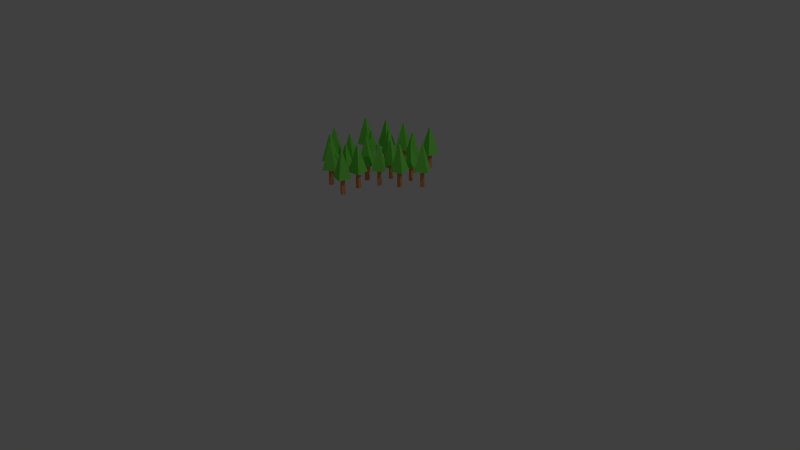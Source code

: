 # Source: Bosco.blend  (saved by Blender 2.76.0; exported with 4.5.12 LTS)
import bpy
from mathutils import Matrix  # noqa: F401  (used for matrix-valued properties, if any)

bpy.ops.wm.read_factory_settings(use_empty=True)
scene = bpy.context.scene
scene.name = 'Scene'

# ---- collections
col_collection_1 = bpy.data.collections.new('Collection 1'); scene.collection.children.link(col_collection_1)

# ---- materials (node trees are filled in below, after node groups)
mat_ground = bpy.data.materials.new('Ground')
mat_ground.alpha_threshold = 0.0
mat_ground.use_transparent_shadow = False
mat_ground.diffuse_color = (0.8, 0.3383, 0.1431, 1.0)
mat_ground.roughness = 0.5
mat_leafs = bpy.data.materials.new('Leafs')
mat_leafs.alpha_threshold = 0.0
mat_leafs.use_transparent_shadow = False
mat_leafs.roughness = 0.5

# ---- material node trees
mat_leafs.use_nodes = True; mat_leafs.node_tree.nodes.clear()
_N = mat_leafs.node_tree.nodes; _L = mat_leafs.node_tree.links
n0 = _N.new('ShaderNodeOutputMaterial'); n0.name = 'Material Output'; n0.location = (300, 300)
n1 = _N.new('ShaderNodeBsdfDiffuse'); n1.name = 'Diffuse BSDF'; n1.location = (10, 300)
n1.inputs[0].default_value = (0.2124, 0.8, 0.09842, 1.0)
_L.new(n1.outputs[0], n0.inputs[0])
n0.is_active_output = True

# ---- world
world_world = bpy.data.worlds.new('World'); scene.world = world_world
world_world.color = (0.05088, 0.05088, 0.05088)
world_world.use_sun_shadow = False
world_world.sun_shadow_jitter_overblur = 0.0
world_world.cycles.sampling_method = 'MANUAL'
world_world.cycles.sample_map_resolution = 256

# ---- cameras
cam_camera = bpy.data.cameras.new('Camera')
cam_camera.clip_end = 100.0
cam_camera.lens = 35.0
cam_camera.sensor_width = 32.0
cam_camera.sensor_height = 18.0
cam_camera.ortho_scale = 7.314
cam_camera.dof.focus_distance = 0.0
cam_camera.dof.aperture_fstop = 128.0

# ---- lights
light_lamp = bpy.data.lights.new('Lamp', 'POINT')
light_lamp.transmission_factor = 0.0
light_lamp.cutoff_distance = 30.0
light_lamp.energy = 100.0
light_lamp.shadow_buffer_clip_start = 1.001
light_lamp.shadow_soft_size = 0.1
light_lamp.shadow_maximum_resolution = 0.006
light_lamp.use_absolute_resolution = True
light_lamp.cycles.use_multiple_importance_sampling = False

# ---- meshes
me_plane_018 = bpy.data.meshes.new('Plane.018')
me_plane_018.from_pydata([(-1.0, -1.0, 0.0), (1.0, -1.0, 0.0), (-1.0, 1.0, 0.0), (1.0, 1.0, 0.0), (-0.6942, 0.6942, 13.08), (-0.6942, -0.6942, 13.08), (0.6942, -0.6942, 13.08), (0.6942, 0.6942, 13.08)], [], [(0, 2, 3, 1), (5, 6, 7, 4), (1, 3, 7, 6), (2, 0, 5, 4), (3, 2, 4, 7), (0, 1, 6, 5)])
me_plane_018.materials.append(mat_ground)
me_plane_018.use_remesh_preserve_volume = False
me_plane_018.use_remesh_preserve_attributes = False
me_plane_018.use_mirror_vertex_groups = False
me_plane_018.update()
me_plane_019 = bpy.data.meshes.new('Plane.019')
me_plane_019.from_pydata([(-1.0, -1.0, 0.0), (1.0, -1.0, 0.0), (-1.0, 1.0, 0.0), (1.0, 1.0, 0.0), (-0.08744, 0.08744, 4.074), (-0.08744, -0.08744, 4.074), (0.08744, -0.08744, 4.074), (0.08744, 0.08744, 4.074)], [], [(0, 2, 3, 1), (5, 6, 7, 4), (3, 2, 4, 7), (0, 1, 6, 5), (1, 3, 7, 6), (2, 0, 5, 4)])
me_plane_019.materials.append(mat_leafs)
me_plane_019.use_remesh_preserve_volume = False
me_plane_019.use_remesh_preserve_attributes = False
me_plane_019.use_mirror_vertex_groups = False
me_plane_019.update()
me_plane_020 = bpy.data.meshes.new('Plane.020')
me_plane_020.from_pydata([(-1.0, -1.0, 0.0), (1.0, -1.0, 0.0), (-1.0, 1.0, 0.0), (1.0, 1.0, 0.0), (-0.08744, 0.08744, 4.074), (-0.08744, -0.08744, 4.074), (0.08744, -0.08744, 4.074), (0.08744, 0.08744, 4.074)], [], [(0, 2, 3, 1), (5, 6, 7, 4), (3, 2, 4, 7), (0, 1, 6, 5), (1, 3, 7, 6), (2, 0, 5, 4)])
me_plane_020.materials.append(mat_leafs)
me_plane_020.use_remesh_preserve_volume = False
me_plane_020.use_remesh_preserve_attributes = False
me_plane_020.use_mirror_vertex_groups = False
me_plane_020.update()
me_plane_021 = bpy.data.meshes.new('Plane.021')
me_plane_021.from_pydata([(-1.0, -1.0, 0.0), (1.0, -1.0, 0.0), (-1.0, 1.0, 0.0), (1.0, 1.0, 0.0), (-0.6942, 0.6942, 13.08), (-0.6942, -0.6942, 13.08), (0.6942, -0.6942, 13.08), (0.6942, 0.6942, 13.08)], [], [(0, 2, 3, 1), (5, 6, 7, 4), (1, 3, 7, 6), (2, 0, 5, 4), (3, 2, 4, 7), (0, 1, 6, 5)])
me_plane_021.materials.append(mat_ground)
me_plane_021.use_remesh_preserve_volume = False
me_plane_021.use_remesh_preserve_attributes = False
me_plane_021.use_mirror_vertex_groups = False
me_plane_021.update()
me_plane_022 = bpy.data.meshes.new('Plane.022')
me_plane_022.from_pydata([(-1.0, -1.0, 0.0), (1.0, -1.0, 0.0), (-1.0, 1.0, 0.0), (1.0, 1.0, 0.0), (-0.6942, 0.6942, 13.08), (-0.6942, -0.6942, 13.08), (0.6942, -0.6942, 13.08), (0.6942, 0.6942, 13.08)], [], [(0, 2, 3, 1), (5, 6, 7, 4), (1, 3, 7, 6), (2, 0, 5, 4), (3, 2, 4, 7), (0, 1, 6, 5)])
me_plane_022.materials.append(mat_ground)
me_plane_022.use_remesh_preserve_volume = False
me_plane_022.use_remesh_preserve_attributes = False
me_plane_022.use_mirror_vertex_groups = False
me_plane_022.update()
me_plane_023 = bpy.data.meshes.new('Plane.023')
me_plane_023.from_pydata([(-1.0, -1.0, 0.0), (1.0, -1.0, 0.0), (-1.0, 1.0, 0.0), (1.0, 1.0, 0.0), (-0.08744, 0.08744, 4.074), (-0.08744, -0.08744, 4.074), (0.08744, -0.08744, 4.074), (0.08744, 0.08744, 4.074)], [], [(0, 2, 3, 1), (5, 6, 7, 4), (3, 2, 4, 7), (0, 1, 6, 5), (1, 3, 7, 6), (2, 0, 5, 4)])
me_plane_023.materials.append(mat_leafs)
me_plane_023.use_remesh_preserve_volume = False
me_plane_023.use_remesh_preserve_attributes = False
me_plane_023.use_mirror_vertex_groups = False
me_plane_023.update()
me_plane_024 = bpy.data.meshes.new('Plane.024')
me_plane_024.from_pydata([(-1.0, -1.0, 0.0), (1.0, -1.0, 0.0), (-1.0, 1.0, 0.0), (1.0, 1.0, 0.0), (-0.08744, 0.08744, 4.074), (-0.08744, -0.08744, 4.074), (0.08744, -0.08744, 4.074), (0.08744, 0.08744, 4.074)], [], [(0, 2, 3, 1), (5, 6, 7, 4), (3, 2, 4, 7), (0, 1, 6, 5), (1, 3, 7, 6), (2, 0, 5, 4)])
me_plane_024.materials.append(mat_leafs)
me_plane_024.use_remesh_preserve_volume = False
me_plane_024.use_remesh_preserve_attributes = False
me_plane_024.use_mirror_vertex_groups = False
me_plane_024.update()
me_plane_025 = bpy.data.meshes.new('Plane.025')
me_plane_025.from_pydata([(-1.0, -1.0, 0.0), (1.0, -1.0, 0.0), (-1.0, 1.0, 0.0), (1.0, 1.0, 0.0), (-0.6942, 0.6942, 13.08), (-0.6942, -0.6942, 13.08), (0.6942, -0.6942, 13.08), (0.6942, 0.6942, 13.08)], [], [(0, 2, 3, 1), (5, 6, 7, 4), (1, 3, 7, 6), (2, 0, 5, 4), (3, 2, 4, 7), (0, 1, 6, 5)])
me_plane_025.materials.append(mat_ground)
me_plane_025.use_remesh_preserve_volume = False
me_plane_025.use_remesh_preserve_attributes = False
me_plane_025.use_mirror_vertex_groups = False
me_plane_025.update()
me_plane_026 = bpy.data.meshes.new('Plane.026')
me_plane_026.from_pydata([(-1.0, -1.0, 0.0), (1.0, -1.0, 0.0), (-1.0, 1.0, 0.0), (1.0, 1.0, 0.0), (-0.6942, 0.6942, 13.08), (-0.6942, -0.6942, 13.08), (0.6942, -0.6942, 13.08), (0.6942, 0.6942, 13.08)], [], [(0, 2, 3, 1), (5, 6, 7, 4), (1, 3, 7, 6), (2, 0, 5, 4), (3, 2, 4, 7), (0, 1, 6, 5)])
me_plane_026.materials.append(mat_ground)
me_plane_026.use_remesh_preserve_volume = False
me_plane_026.use_remesh_preserve_attributes = False
me_plane_026.use_mirror_vertex_groups = False
me_plane_026.update()
me_plane_027 = bpy.data.meshes.new('Plane.027')
me_plane_027.from_pydata([(-1.0, -1.0, 0.0), (1.0, -1.0, 0.0), (-1.0, 1.0, 0.0), (1.0, 1.0, 0.0), (-0.08744, 0.08744, 4.074), (-0.08744, -0.08744, 4.074), (0.08744, -0.08744, 4.074), (0.08744, 0.08744, 4.074)], [], [(0, 2, 3, 1), (5, 6, 7, 4), (3, 2, 4, 7), (0, 1, 6, 5), (1, 3, 7, 6), (2, 0, 5, 4)])
me_plane_027.materials.append(mat_leafs)
me_plane_027.use_remesh_preserve_volume = False
me_plane_027.use_remesh_preserve_attributes = False
me_plane_027.use_mirror_vertex_groups = False
me_plane_027.update()
me_plane_028 = bpy.data.meshes.new('Plane.028')
me_plane_028.from_pydata([(-1.0, -1.0, 0.0), (1.0, -1.0, 0.0), (-1.0, 1.0, 0.0), (1.0, 1.0, 0.0), (-0.08744, 0.08744, 4.074), (-0.08744, -0.08744, 4.074), (0.08744, -0.08744, 4.074), (0.08744, 0.08744, 4.074)], [], [(0, 2, 3, 1), (5, 6, 7, 4), (3, 2, 4, 7), (0, 1, 6, 5), (1, 3, 7, 6), (2, 0, 5, 4)])
me_plane_028.materials.append(mat_leafs)
me_plane_028.use_remesh_preserve_volume = False
me_plane_028.use_remesh_preserve_attributes = False
me_plane_028.use_mirror_vertex_groups = False
me_plane_028.update()
me_plane_029 = bpy.data.meshes.new('Plane.029')
me_plane_029.from_pydata([(-1.0, -1.0, 0.0), (1.0, -1.0, 0.0), (-1.0, 1.0, 0.0), (1.0, 1.0, 0.0), (-0.6942, 0.6942, 13.08), (-0.6942, -0.6942, 13.08), (0.6942, -0.6942, 13.08), (0.6942, 0.6942, 13.08)], [], [(0, 2, 3, 1), (5, 6, 7, 4), (1, 3, 7, 6), (2, 0, 5, 4), (3, 2, 4, 7), (0, 1, 6, 5)])
me_plane_029.materials.append(mat_ground)
me_plane_029.use_remesh_preserve_volume = False
me_plane_029.use_remesh_preserve_attributes = False
me_plane_029.use_mirror_vertex_groups = False
me_plane_029.update()
me_plane_030 = bpy.data.meshes.new('Plane.030')
me_plane_030.from_pydata([(-1.0, -1.0, 0.0), (1.0, -1.0, 0.0), (-1.0, 1.0, 0.0), (1.0, 1.0, 0.0), (-0.6942, 0.6942, 13.08), (-0.6942, -0.6942, 13.08), (0.6942, -0.6942, 13.08), (0.6942, 0.6942, 13.08)], [], [(0, 2, 3, 1), (5, 6, 7, 4), (1, 3, 7, 6), (2, 0, 5, 4), (3, 2, 4, 7), (0, 1, 6, 5)])
me_plane_030.materials.append(mat_ground)
me_plane_030.use_remesh_preserve_volume = False
me_plane_030.use_remesh_preserve_attributes = False
me_plane_030.use_mirror_vertex_groups = False
me_plane_030.update()
me_plane_031 = bpy.data.meshes.new('Plane.031')
me_plane_031.from_pydata([(-1.0, -1.0, 0.0), (1.0, -1.0, 0.0), (-1.0, 1.0, 0.0), (1.0, 1.0, 0.0), (-0.08744, 0.08744, 4.074), (-0.08744, -0.08744, 4.074), (0.08744, -0.08744, 4.074), (0.08744, 0.08744, 4.074)], [], [(0, 2, 3, 1), (5, 6, 7, 4), (3, 2, 4, 7), (0, 1, 6, 5), (1, 3, 7, 6), (2, 0, 5, 4)])
me_plane_031.materials.append(mat_leafs)
me_plane_031.use_remesh_preserve_volume = False
me_plane_031.use_remesh_preserve_attributes = False
me_plane_031.use_mirror_vertex_groups = False
me_plane_031.update()
me_plane_032 = bpy.data.meshes.new('Plane.032')
me_plane_032.from_pydata([(-1.0, -1.0, 0.0), (1.0, -1.0, 0.0), (-1.0, 1.0, 0.0), (1.0, 1.0, 0.0), (-0.08744, 0.08744, 4.074), (-0.08744, -0.08744, 4.074), (0.08744, -0.08744, 4.074), (0.08744, 0.08744, 4.074)], [], [(0, 2, 3, 1), (5, 6, 7, 4), (3, 2, 4, 7), (0, 1, 6, 5), (1, 3, 7, 6), (2, 0, 5, 4)])
me_plane_032.materials.append(mat_leafs)
me_plane_032.use_remesh_preserve_volume = False
me_plane_032.use_remesh_preserve_attributes = False
me_plane_032.use_mirror_vertex_groups = False
me_plane_032.update()
me_plane_033 = bpy.data.meshes.new('Plane.033')
me_plane_033.from_pydata([(-1.0, -1.0, 0.0), (1.0, -1.0, 0.0), (-1.0, 1.0, 0.0), (1.0, 1.0, 0.0), (-0.6942, 0.6942, 13.08), (-0.6942, -0.6942, 13.08), (0.6942, -0.6942, 13.08), (0.6942, 0.6942, 13.08)], [], [(0, 2, 3, 1), (5, 6, 7, 4), (1, 3, 7, 6), (2, 0, 5, 4), (3, 2, 4, 7), (0, 1, 6, 5)])
me_plane_033.materials.append(mat_ground)
me_plane_033.use_remesh_preserve_volume = False
me_plane_033.use_remesh_preserve_attributes = False
me_plane_033.use_mirror_vertex_groups = False
me_plane_033.update()
me_plane_034 = bpy.data.meshes.new('Plane.034')
me_plane_034.from_pydata([(-1.0, -1.0, 0.0), (1.0, -1.0, 0.0), (-1.0, 1.0, 0.0), (1.0, 1.0, 0.0), (-0.6942, 0.6942, 13.08), (-0.6942, -0.6942, 13.08), (0.6942, -0.6942, 13.08), (0.6942, 0.6942, 13.08)], [], [(0, 2, 3, 1), (5, 6, 7, 4), (1, 3, 7, 6), (2, 0, 5, 4), (3, 2, 4, 7), (0, 1, 6, 5)])
me_plane_034.materials.append(mat_ground)
me_plane_034.use_remesh_preserve_volume = False
me_plane_034.use_remesh_preserve_attributes = False
me_plane_034.use_mirror_vertex_groups = False
me_plane_034.update()
me_plane_035 = bpy.data.meshes.new('Plane.035')
me_plane_035.from_pydata([(-1.0, -1.0, 0.0), (1.0, -1.0, 0.0), (-1.0, 1.0, 0.0), (1.0, 1.0, 0.0), (-0.08744, 0.08744, 4.074), (-0.08744, -0.08744, 4.074), (0.08744, -0.08744, 4.074), (0.08744, 0.08744, 4.074)], [], [(0, 2, 3, 1), (5, 6, 7, 4), (3, 2, 4, 7), (0, 1, 6, 5), (1, 3, 7, 6), (2, 0, 5, 4)])
me_plane_035.materials.append(mat_leafs)
me_plane_035.use_remesh_preserve_volume = False
me_plane_035.use_remesh_preserve_attributes = False
me_plane_035.use_mirror_vertex_groups = False
me_plane_035.update()
me_plane_036 = bpy.data.meshes.new('Plane.036')
me_plane_036.from_pydata([(-1.0, -1.0, 0.0), (1.0, -1.0, 0.0), (-1.0, 1.0, 0.0), (1.0, 1.0, 0.0), (-0.08744, 0.08744, 4.074), (-0.08744, -0.08744, 4.074), (0.08744, -0.08744, 4.074), (0.08744, 0.08744, 4.074)], [], [(0, 2, 3, 1), (5, 6, 7, 4), (3, 2, 4, 7), (0, 1, 6, 5), (1, 3, 7, 6), (2, 0, 5, 4)])
me_plane_036.materials.append(mat_leafs)
me_plane_036.use_remesh_preserve_volume = False
me_plane_036.use_remesh_preserve_attributes = False
me_plane_036.use_mirror_vertex_groups = False
me_plane_036.update()
me_plane_037 = bpy.data.meshes.new('Plane.037')
me_plane_037.from_pydata([(-1.0, -1.0, 0.0), (1.0, -1.0, 0.0), (-1.0, 1.0, 0.0), (1.0, 1.0, 0.0), (-0.6942, 0.6942, 13.08), (-0.6942, -0.6942, 13.08), (0.6942, -0.6942, 13.08), (0.6942, 0.6942, 13.08)], [], [(0, 2, 3, 1), (5, 6, 7, 4), (1, 3, 7, 6), (2, 0, 5, 4), (3, 2, 4, 7), (0, 1, 6, 5)])
me_plane_037.materials.append(mat_ground)
me_plane_037.use_remesh_preserve_volume = False
me_plane_037.use_remesh_preserve_attributes = False
me_plane_037.use_mirror_vertex_groups = False
me_plane_037.update()
me_plane_038 = bpy.data.meshes.new('Plane.038')
me_plane_038.from_pydata([(-1.0, -1.0, 0.0), (1.0, -1.0, 0.0), (-1.0, 1.0, 0.0), (1.0, 1.0, 0.0), (-0.6942, 0.6942, 13.08), (-0.6942, -0.6942, 13.08), (0.6942, -0.6942, 13.08), (0.6942, 0.6942, 13.08)], [], [(0, 2, 3, 1), (5, 6, 7, 4), (1, 3, 7, 6), (2, 0, 5, 4), (3, 2, 4, 7), (0, 1, 6, 5)])
me_plane_038.materials.append(mat_ground)
me_plane_038.use_remesh_preserve_volume = False
me_plane_038.use_remesh_preserve_attributes = False
me_plane_038.use_mirror_vertex_groups = False
me_plane_038.update()
me_plane_039 = bpy.data.meshes.new('Plane.039')
me_plane_039.from_pydata([(-1.0, -1.0, 0.0), (1.0, -1.0, 0.0), (-1.0, 1.0, 0.0), (1.0, 1.0, 0.0), (-0.08744, 0.08744, 4.074), (-0.08744, -0.08744, 4.074), (0.08744, -0.08744, 4.074), (0.08744, 0.08744, 4.074)], [], [(0, 2, 3, 1), (5, 6, 7, 4), (3, 2, 4, 7), (0, 1, 6, 5), (1, 3, 7, 6), (2, 0, 5, 4)])
me_plane_039.materials.append(mat_leafs)
me_plane_039.use_remesh_preserve_volume = False
me_plane_039.use_remesh_preserve_attributes = False
me_plane_039.use_mirror_vertex_groups = False
me_plane_039.update()
me_plane_040 = bpy.data.meshes.new('Plane.040')
me_plane_040.from_pydata([(-1.0, -1.0, 0.0), (1.0, -1.0, 0.0), (-1.0, 1.0, 0.0), (1.0, 1.0, 0.0), (-0.08744, 0.08744, 4.074), (-0.08744, -0.08744, 4.074), (0.08744, -0.08744, 4.074), (0.08744, 0.08744, 4.074)], [], [(0, 2, 3, 1), (5, 6, 7, 4), (3, 2, 4, 7), (0, 1, 6, 5), (1, 3, 7, 6), (2, 0, 5, 4)])
me_plane_040.materials.append(mat_leafs)
me_plane_040.use_remesh_preserve_volume = False
me_plane_040.use_remesh_preserve_attributes = False
me_plane_040.use_mirror_vertex_groups = False
me_plane_040.update()
me_plane_041 = bpy.data.meshes.new('Plane.041')
me_plane_041.from_pydata([(-1.0, -1.0, 0.0), (1.0, -1.0, 0.0), (-1.0, 1.0, 0.0), (1.0, 1.0, 0.0), (-0.6942, 0.6942, 13.08), (-0.6942, -0.6942, 13.08), (0.6942, -0.6942, 13.08), (0.6942, 0.6942, 13.08)], [], [(0, 2, 3, 1), (5, 6, 7, 4), (1, 3, 7, 6), (2, 0, 5, 4), (3, 2, 4, 7), (0, 1, 6, 5)])
me_plane_041.materials.append(mat_ground)
me_plane_041.use_remesh_preserve_volume = False
me_plane_041.use_remesh_preserve_attributes = False
me_plane_041.use_mirror_vertex_groups = False
me_plane_041.update()
me_plane_042 = bpy.data.meshes.new('Plane.042')
me_plane_042.from_pydata([(-1.0, -1.0, 0.0), (1.0, -1.0, 0.0), (-1.0, 1.0, 0.0), (1.0, 1.0, 0.0), (-0.6942, 0.6942, 13.08), (-0.6942, -0.6942, 13.08), (0.6942, -0.6942, 13.08), (0.6942, 0.6942, 13.08)], [], [(0, 2, 3, 1), (5, 6, 7, 4), (1, 3, 7, 6), (2, 0, 5, 4), (3, 2, 4, 7), (0, 1, 6, 5)])
me_plane_042.materials.append(mat_ground)
me_plane_042.use_remesh_preserve_volume = False
me_plane_042.use_remesh_preserve_attributes = False
me_plane_042.use_mirror_vertex_groups = False
me_plane_042.update()
me_plane_043 = bpy.data.meshes.new('Plane.043')
me_plane_043.from_pydata([(-1.0, -1.0, 0.0), (1.0, -1.0, 0.0), (-1.0, 1.0, 0.0), (1.0, 1.0, 0.0), (-0.08744, 0.08744, 4.074), (-0.08744, -0.08744, 4.074), (0.08744, -0.08744, 4.074), (0.08744, 0.08744, 4.074)], [], [(0, 2, 3, 1), (5, 6, 7, 4), (3, 2, 4, 7), (0, 1, 6, 5), (1, 3, 7, 6), (2, 0, 5, 4)])
me_plane_043.materials.append(mat_leafs)
me_plane_043.use_remesh_preserve_volume = False
me_plane_043.use_remesh_preserve_attributes = False
me_plane_043.use_mirror_vertex_groups = False
me_plane_043.update()
me_plane_044 = bpy.data.meshes.new('Plane.044')
me_plane_044.from_pydata([(-1.0, -1.0, 0.0), (1.0, -1.0, 0.0), (-1.0, 1.0, 0.0), (1.0, 1.0, 0.0), (-0.08744, 0.08744, 4.074), (-0.08744, -0.08744, 4.074), (0.08744, -0.08744, 4.074), (0.08744, 0.08744, 4.074)], [], [(0, 2, 3, 1), (5, 6, 7, 4), (3, 2, 4, 7), (0, 1, 6, 5), (1, 3, 7, 6), (2, 0, 5, 4)])
me_plane_044.materials.append(mat_leafs)
me_plane_044.use_remesh_preserve_volume = False
me_plane_044.use_remesh_preserve_attributes = False
me_plane_044.use_mirror_vertex_groups = False
me_plane_044.update()
me_plane_045 = bpy.data.meshes.new('Plane.045')
me_plane_045.from_pydata([(-1.0, -1.0, 0.0), (1.0, -1.0, 0.0), (-1.0, 1.0, 0.0), (1.0, 1.0, 0.0), (-0.6942, 0.6942, 13.08), (-0.6942, -0.6942, 13.08), (0.6942, -0.6942, 13.08), (0.6942, 0.6942, 13.08)], [], [(0, 2, 3, 1), (5, 6, 7, 4), (1, 3, 7, 6), (2, 0, 5, 4), (3, 2, 4, 7), (0, 1, 6, 5)])
me_plane_045.materials.append(mat_ground)
me_plane_045.use_remesh_preserve_volume = False
me_plane_045.use_remesh_preserve_attributes = False
me_plane_045.use_mirror_vertex_groups = False
me_plane_045.update()
me_plane_046 = bpy.data.meshes.new('Plane.046')
me_plane_046.from_pydata([(-1.0, -1.0, 0.0), (1.0, -1.0, 0.0), (-1.0, 1.0, 0.0), (1.0, 1.0, 0.0), (-0.6942, 0.6942, 13.08), (-0.6942, -0.6942, 13.08), (0.6942, -0.6942, 13.08), (0.6942, 0.6942, 13.08)], [], [(0, 2, 3, 1), (5, 6, 7, 4), (1, 3, 7, 6), (2, 0, 5, 4), (3, 2, 4, 7), (0, 1, 6, 5)])
me_plane_046.materials.append(mat_ground)
me_plane_046.use_remesh_preserve_volume = False
me_plane_046.use_remesh_preserve_attributes = False
me_plane_046.use_mirror_vertex_groups = False
me_plane_046.update()
me_plane_047 = bpy.data.meshes.new('Plane.047')
me_plane_047.from_pydata([(-1.0, -1.0, 0.0), (1.0, -1.0, 0.0), (-1.0, 1.0, 0.0), (1.0, 1.0, 0.0), (-0.08744, 0.08744, 4.074), (-0.08744, -0.08744, 4.074), (0.08744, -0.08744, 4.074), (0.08744, 0.08744, 4.074)], [], [(0, 2, 3, 1), (5, 6, 7, 4), (3, 2, 4, 7), (0, 1, 6, 5), (1, 3, 7, 6), (2, 0, 5, 4)])
me_plane_047.materials.append(mat_leafs)
me_plane_047.use_remesh_preserve_volume = False
me_plane_047.use_remesh_preserve_attributes = False
me_plane_047.use_mirror_vertex_groups = False
me_plane_047.update()
me_plane_048 = bpy.data.meshes.new('Plane.048')
me_plane_048.from_pydata([(-1.0, -1.0, 0.0), (1.0, -1.0, 0.0), (-1.0, 1.0, 0.0), (1.0, 1.0, 0.0), (-0.6942, 0.6942, 13.08), (-0.6942, -0.6942, 13.08), (0.6942, -0.6942, 13.08), (0.6942, 0.6942, 13.08)], [], [(0, 2, 3, 1), (5, 6, 7, 4), (1, 3, 7, 6), (2, 0, 5, 4), (3, 2, 4, 7), (0, 1, 6, 5)])
me_plane_048.materials.append(mat_ground)
me_plane_048.use_remesh_preserve_volume = False
me_plane_048.use_remesh_preserve_attributes = False
me_plane_048.use_mirror_vertex_groups = False
me_plane_048.update()
me_plane_049 = bpy.data.meshes.new('Plane.049')
me_plane_049.from_pydata([(-1.0, -1.0, 0.0), (1.0, -1.0, 0.0), (-1.0, 1.0, 0.0), (1.0, 1.0, 0.0), (-0.08744, 0.08744, 4.074), (-0.08744, -0.08744, 4.074), (0.08744, -0.08744, 4.074), (0.08744, 0.08744, 4.074)], [], [(0, 2, 3, 1), (5, 6, 7, 4), (3, 2, 4, 7), (0, 1, 6, 5), (1, 3, 7, 6), (2, 0, 5, 4)])
me_plane_049.materials.append(mat_leafs)
me_plane_049.use_remesh_preserve_volume = False
me_plane_049.use_remesh_preserve_attributes = False
me_plane_049.use_mirror_vertex_groups = False
me_plane_049.update()
me_plane_050 = bpy.data.meshes.new('Plane.050')
me_plane_050.from_pydata([(-1.0, -1.0, 0.0), (1.0, -1.0, 0.0), (-1.0, 1.0, 0.0), (1.0, 1.0, 0.0), (-0.08744, 0.08744, 4.074), (-0.08744, -0.08744, 4.074), (0.08744, -0.08744, 4.074), (0.08744, 0.08744, 4.074)], [], [(0, 2, 3, 1), (5, 6, 7, 4), (3, 2, 4, 7), (0, 1, 6, 5), (1, 3, 7, 6), (2, 0, 5, 4)])
me_plane_050.materials.append(mat_leafs)
me_plane_050.use_remesh_preserve_volume = False
me_plane_050.use_remesh_preserve_attributes = False
me_plane_050.use_mirror_vertex_groups = False
me_plane_050.update()
me_plane_051 = bpy.data.meshes.new('Plane.051')
me_plane_051.from_pydata([(-1.0, -1.0, 0.0), (1.0, -1.0, 0.0), (-1.0, 1.0, 0.0), (1.0, 1.0, 0.0), (-0.6942, 0.6942, 13.08), (-0.6942, -0.6942, 13.08), (0.6942, -0.6942, 13.08), (0.6942, 0.6942, 13.08)], [], [(0, 2, 3, 1), (5, 6, 7, 4), (1, 3, 7, 6), (2, 0, 5, 4), (3, 2, 4, 7), (0, 1, 6, 5)])
me_plane_051.materials.append(mat_ground)
me_plane_051.use_remesh_preserve_volume = False
me_plane_051.use_remesh_preserve_attributes = False
me_plane_051.use_mirror_vertex_groups = False
me_plane_051.update()
me_plane_052 = bpy.data.meshes.new('Plane.052')
me_plane_052.from_pydata([(-1.0, -1.0, 0.0), (1.0, -1.0, 0.0), (-1.0, 1.0, 0.0), (1.0, 1.0, 0.0), (-0.6942, 0.6942, 13.08), (-0.6942, -0.6942, 13.08), (0.6942, -0.6942, 13.08), (0.6942, 0.6942, 13.08)], [], [(0, 2, 3, 1), (5, 6, 7, 4), (1, 3, 7, 6), (2, 0, 5, 4), (3, 2, 4, 7), (0, 1, 6, 5)])
me_plane_052.materials.append(mat_ground)
me_plane_052.use_remesh_preserve_volume = False
me_plane_052.use_remesh_preserve_attributes = False
me_plane_052.use_mirror_vertex_groups = False
me_plane_052.update()
me_plane_053 = bpy.data.meshes.new('Plane.053')
me_plane_053.from_pydata([(-1.0, -1.0, 0.0), (1.0, -1.0, 0.0), (-1.0, 1.0, 0.0), (1.0, 1.0, 0.0), (-0.08744, 0.08744, 4.074), (-0.08744, -0.08744, 4.074), (0.08744, -0.08744, 4.074), (0.08744, 0.08744, 4.074)], [], [(0, 2, 3, 1), (5, 6, 7, 4), (3, 2, 4, 7), (0, 1, 6, 5), (1, 3, 7, 6), (2, 0, 5, 4)])
me_plane_053.materials.append(mat_leafs)
me_plane_053.use_remesh_preserve_volume = False
me_plane_053.use_remesh_preserve_attributes = False
me_plane_053.use_mirror_vertex_groups = False
me_plane_053.update()
me_plane_054 = bpy.data.meshes.new('Plane.054')
me_plane_054.from_pydata([(-1.0, -1.0, 0.0), (1.0, -1.0, 0.0), (-1.0, 1.0, 0.0), (1.0, 1.0, 0.0), (-0.08744, 0.08744, 4.074), (-0.08744, -0.08744, 4.074), (0.08744, -0.08744, 4.074), (0.08744, 0.08744, 4.074)], [], [(0, 2, 3, 1), (5, 6, 7, 4), (3, 2, 4, 7), (0, 1, 6, 5), (1, 3, 7, 6), (2, 0, 5, 4)])
me_plane_054.materials.append(mat_leafs)
me_plane_054.use_remesh_preserve_volume = False
me_plane_054.use_remesh_preserve_attributes = False
me_plane_054.use_mirror_vertex_groups = False
me_plane_054.update()
me_plane_055 = bpy.data.meshes.new('Plane.055')
me_plane_055.from_pydata([(-1.0, -1.0, 0.0), (1.0, -1.0, 0.0), (-1.0, 1.0, 0.0), (1.0, 1.0, 0.0), (-0.6942, 0.6942, 13.08), (-0.6942, -0.6942, 13.08), (0.6942, -0.6942, 13.08), (0.6942, 0.6942, 13.08)], [], [(0, 2, 3, 1), (5, 6, 7, 4), (1, 3, 7, 6), (2, 0, 5, 4), (3, 2, 4, 7), (0, 1, 6, 5)])
me_plane_055.materials.append(mat_ground)
me_plane_055.use_remesh_preserve_volume = False
me_plane_055.use_remesh_preserve_attributes = False
me_plane_055.use_mirror_vertex_groups = False
me_plane_055.update()
me_plane_056 = bpy.data.meshes.new('Plane.056')
me_plane_056.from_pydata([(-1.0, -1.0, 0.0), (1.0, -1.0, 0.0), (-1.0, 1.0, 0.0), (1.0, 1.0, 0.0), (-0.6942, 0.6942, 13.08), (-0.6942, -0.6942, 13.08), (0.6942, -0.6942, 13.08), (0.6942, 0.6942, 13.08)], [], [(0, 2, 3, 1), (5, 6, 7, 4), (1, 3, 7, 6), (2, 0, 5, 4), (3, 2, 4, 7), (0, 1, 6, 5)])
me_plane_056.materials.append(mat_ground)
me_plane_056.use_remesh_preserve_volume = False
me_plane_056.use_remesh_preserve_attributes = False
me_plane_056.use_mirror_vertex_groups = False
me_plane_056.update()
me_plane_057 = bpy.data.meshes.new('Plane.057')
me_plane_057.from_pydata([(-1.0, -1.0, 0.0), (1.0, -1.0, 0.0), (-1.0, 1.0, 0.0), (1.0, 1.0, 0.0), (-0.08744, 0.08744, 4.074), (-0.08744, -0.08744, 4.074), (0.08744, -0.08744, 4.074), (0.08744, 0.08744, 4.074)], [], [(0, 2, 3, 1), (5, 6, 7, 4), (3, 2, 4, 7), (0, 1, 6, 5), (1, 3, 7, 6), (2, 0, 5, 4)])
me_plane_057.materials.append(mat_leafs)
me_plane_057.use_remesh_preserve_volume = False
me_plane_057.use_remesh_preserve_attributes = False
me_plane_057.use_mirror_vertex_groups = False
me_plane_057.update()
me_plane_058 = bpy.data.meshes.new('Plane.058')
me_plane_058.from_pydata([(-1.0, -1.0, 0.0), (1.0, -1.0, 0.0), (-1.0, 1.0, 0.0), (1.0, 1.0, 0.0), (-0.08744, 0.08744, 4.074), (-0.08744, -0.08744, 4.074), (0.08744, -0.08744, 4.074), (0.08744, 0.08744, 4.074)], [], [(0, 2, 3, 1), (5, 6, 7, 4), (3, 2, 4, 7), (0, 1, 6, 5), (1, 3, 7, 6), (2, 0, 5, 4)])
me_plane_058.materials.append(mat_leafs)
me_plane_058.use_remesh_preserve_volume = False
me_plane_058.use_remesh_preserve_attributes = False
me_plane_058.use_mirror_vertex_groups = False
me_plane_058.update()
me_plane_059 = bpy.data.meshes.new('Plane.059')
me_plane_059.from_pydata([(-1.0, -1.0, 0.0), (1.0, -1.0, 0.0), (-1.0, 1.0, 0.0), (1.0, 1.0, 0.0), (-0.6942, 0.6942, 13.08), (-0.6942, -0.6942, 13.08), (0.6942, -0.6942, 13.08), (0.6942, 0.6942, 13.08)], [], [(0, 2, 3, 1), (5, 6, 7, 4), (1, 3, 7, 6), (2, 0, 5, 4), (3, 2, 4, 7), (0, 1, 6, 5)])
me_plane_059.materials.append(mat_ground)
me_plane_059.use_remesh_preserve_volume = False
me_plane_059.use_remesh_preserve_attributes = False
me_plane_059.use_mirror_vertex_groups = False
me_plane_059.update()

# ---- objects
ob_lamp = bpy.data.objects.new('Lamp', light_lamp)
ob_camera = bpy.data.objects.new('Camera', cam_camera)
ob_plane_002 = bpy.data.objects.new('Plane.002', me_plane_018)
ob_plane_003 = bpy.data.objects.new('Plane.003', me_plane_019)
ob_plane_004 = bpy.data.objects.new('Plane.004', me_plane_020)
ob_plane_005 = bpy.data.objects.new('Plane.005', me_plane_021)
ob_plane_006 = bpy.data.objects.new('Plane.006', me_plane_022)
ob_plane_007 = bpy.data.objects.new('Plane.007', me_plane_023)
ob_plane_008 = bpy.data.objects.new('Plane.008', me_plane_024)
ob_plane_009 = bpy.data.objects.new('Plane.009', me_plane_025)
ob_plane_010 = bpy.data.objects.new('Plane.010', me_plane_026)
ob_plane_011 = bpy.data.objects.new('Plane.011', me_plane_027)
ob_plane_012 = bpy.data.objects.new('Plane.012', me_plane_028)
ob_plane_013 = bpy.data.objects.new('Plane.013', me_plane_029)
ob_plane_014 = bpy.data.objects.new('Plane.014', me_plane_030)
ob_plane_015 = bpy.data.objects.new('Plane.015', me_plane_031)
ob_plane_016 = bpy.data.objects.new('Plane.016', me_plane_032)
ob_plane_017 = bpy.data.objects.new('Plane.017', me_plane_033)
ob_plane_018 = bpy.data.objects.new('Plane.018', me_plane_034)
ob_plane_019 = bpy.data.objects.new('Plane.019', me_plane_035)
ob_plane_020 = bpy.data.objects.new('Plane.020', me_plane_036)
ob_plane_021 = bpy.data.objects.new('Plane.021', me_plane_037)
ob_plane_022 = bpy.data.objects.new('Plane.022', me_plane_038)
ob_plane_023 = bpy.data.objects.new('Plane.023', me_plane_039)
ob_plane_024 = bpy.data.objects.new('Plane.024', me_plane_040)
ob_plane_025 = bpy.data.objects.new('Plane.025', me_plane_041)
ob_plane_026 = bpy.data.objects.new('Plane.026', me_plane_042)
ob_plane_027 = bpy.data.objects.new('Plane.027', me_plane_043)
ob_plane_028 = bpy.data.objects.new('Plane.028', me_plane_044)
ob_plane_029 = bpy.data.objects.new('Plane.029', me_plane_045)
ob_plane_030 = bpy.data.objects.new('Plane.030', me_plane_046)
ob_plane_031 = bpy.data.objects.new('Plane.031', me_plane_047)
ob_plane_032 = bpy.data.objects.new('Plane.032', me_plane_048)
ob_plane_033 = bpy.data.objects.new('Plane.033', me_plane_049)
ob_plane_034 = bpy.data.objects.new('Plane.034', me_plane_050)
ob_plane_035 = bpy.data.objects.new('Plane.035', me_plane_051)
ob_plane_036 = bpy.data.objects.new('Plane.036', me_plane_052)
ob_plane_037 = bpy.data.objects.new('Plane.037', me_plane_053)
ob_plane_038 = bpy.data.objects.new('Plane.038', me_plane_054)
ob_plane_039 = bpy.data.objects.new('Plane.039', me_plane_055)
ob_plane_040 = bpy.data.objects.new('Plane.040', me_plane_056)
ob_plane_041 = bpy.data.objects.new('Plane.041', me_plane_057)
ob_plane_042 = bpy.data.objects.new('Plane.042', me_plane_058)
ob_plane_043 = bpy.data.objects.new('Plane.043', me_plane_059)

# ---- transforms, parenting, visibility, modifiers, constraints
ob_lamp.location = (4.076, 1.005, 4.797)
ob_lamp.rotation_euler = (0.6503, 0.05522, 1.866)
ob_lamp.lock_rotations_4d = False
ob_lamp.empty_display_type = 'ARROWS'
ob_lamp.color = (0.0, 0.0, 0.0, 0.0)
ob_lamp.lineart.crease_threshold = 0.0
ob_camera.location = (7.481, -6.508, 4.236)
ob_camera.rotation_euler = (1.109, 0.01082, 0.8149)
ob_camera.lock_rotations_4d = False
ob_camera.empty_display_type = 'ARROWS'
ob_camera.color = (0.0, 0.0, 0.0, 0.0)
ob_camera.display_type = 'WIRE'
ob_camera.lineart.crease_threshold = 0.0
ob_plane_002.location = (-0.2589, 0.4899, -0.02157)
ob_plane_002.scale = (0.02435, 0.02435, 0.02435)
ob_plane_002.lineart.crease_threshold = 0.0
ob_plane_003.location = (-0.2589, 0.4899, 0.1854)
ob_plane_003.scale = (0.08102, 0.08102, 0.08102)
ob_plane_003.lineart.crease_threshold = 0.0
ob_plane_004.location = (-0.02387, 0.5691, 0.1854)
ob_plane_004.rotation_euler = (0.0, -0.0, 0.4094)
ob_plane_004.scale = (0.08102, 0.08102, 0.08102)
ob_plane_004.lineart.crease_threshold = 0.0
ob_plane_005.location = (-0.02387, 0.5691, -0.02157)
ob_plane_005.rotation_euler = (0.0, -0.0, 0.4094)
ob_plane_005.scale = (0.02435, 0.02435, 0.02435)
ob_plane_005.lineart.crease_threshold = 0.0
ob_plane_006.location = (-0.2844, 0.2626, -0.01444)
ob_plane_006.rotation_euler = (0.0, -0.0, -0.2328)
ob_plane_006.scale = (0.0188, 0.0188, 0.0188)
ob_plane_006.lineart.crease_threshold = 0.0
ob_plane_007.location = (-0.2844, 0.2626, 0.1783)
ob_plane_007.rotation_euler = (0.0, -0.0, -0.2328)
ob_plane_007.scale = (0.06254, 0.06254, 0.06254)
ob_plane_007.lineart.crease_threshold = 0.0
ob_plane_008.location = (-0.4939, 0.3571, 0.1859)
ob_plane_008.rotation_euler = (0.0, -0.0, 0.2976)
ob_plane_008.scale = (0.08229, 0.08229, 0.08229)
ob_plane_008.lineart.crease_threshold = 0.0
ob_plane_009.location = (-0.4939, 0.3571, -0.02206)
ob_plane_009.rotation_euler = (0.0, -0.0, 0.2976)
ob_plane_009.scale = (0.02474, 0.02474, 0.02474)
ob_plane_009.lineart.crease_threshold = 0.0
ob_plane_010.location = (-0.04687, 0.3341, -0.01773)
ob_plane_010.rotation_euler = (0.0, -0.0, 0.01289)
ob_plane_010.scale = (0.02136, 0.02136, 0.02136)
ob_plane_010.lineart.crease_threshold = 0.0
ob_plane_011.location = (-0.04687, 0.3341, 0.1815)
ob_plane_011.rotation_euler = (0.0, -0.0, 0.01289)
ob_plane_011.scale = (0.07105, 0.07105, 0.07105)
ob_plane_011.lineart.crease_threshold = 0.0
ob_plane_012.location = (-0.2981, -0.07501, 0.1815)
ob_plane_012.rotation_euler = (0.0, -0.0, 1.94)
ob_plane_012.scale = (0.07105, 0.07105, 0.07105)
ob_plane_012.lineart.crease_threshold = 0.0
ob_plane_013.location = (-0.2981, -0.07501, -0.01773)
ob_plane_013.rotation_euler = (0.0, -0.0, 1.94)
ob_plane_013.scale = (0.02136, 0.02136, 0.02136)
ob_plane_013.lineart.crease_threshold = 0.0
ob_plane_014.location = (-0.1636, -0.502, -0.02206)
ob_plane_014.rotation_euler = (0.0, -0.0, 2.225)
ob_plane_014.scale = (0.02474, 0.02474, 0.02474)
ob_plane_014.lineart.crease_threshold = 0.0
ob_plane_015.location = (-0.1636, -0.502, 0.1859)
ob_plane_015.rotation_euler = (0.0, -0.0, 2.225)
ob_plane_015.scale = (0.08229, 0.08229, 0.08229)
ob_plane_015.lineart.crease_threshold = 0.0
ob_plane_016.location = (-0.1482, -0.2727, 0.1783)
ob_plane_016.rotation_euler = (0.0, -0.0, 1.695)
ob_plane_016.scale = (0.06254, 0.06254, 0.06254)
ob_plane_016.lineart.crease_threshold = 0.0
ob_plane_017.location = (-0.1482, -0.2727, -0.01444)
ob_plane_017.rotation_euler = (0.0, -0.0, 1.695)
ob_plane_017.scale = (0.0188, 0.0188, 0.0188)
ob_plane_017.lineart.crease_threshold = 0.0
ob_plane_018.location = (-0.5264, -0.1355, -0.02157)
ob_plane_018.rotation_euler = (0.0, -0.0, 2.337)
ob_plane_018.scale = (0.02435, 0.02435, 0.02435)
ob_plane_018.lineart.crease_threshold = 0.0
ob_plane_019.location = (-0.5264, -0.1355, 0.1854)
ob_plane_019.rotation_euler = (0.0, -0.0, 2.337)
ob_plane_019.scale = (0.08102, 0.08102, 0.08102)
ob_plane_019.lineart.crease_threshold = 0.0
ob_plane_020.location = (-0.3702, -0.3281, 0.1854)
ob_plane_020.rotation_euler = (0.0, -0.0, 1.927)
ob_plane_020.scale = (0.08102, 0.08102, 0.08102)
ob_plane_020.lineart.crease_threshold = 0.0
ob_plane_021.location = (-0.3702, -0.3281, -0.02157)
ob_plane_021.rotation_euler = (0.0, -0.0, 1.927)
ob_plane_021.scale = (0.02435, 0.02435, 0.02435)
ob_plane_021.lineart.crease_threshold = 0.0
ob_plane_022.location = (0.4644, 0.03821, -0.02157)
ob_plane_022.rotation_euler = (0.0, -0.0, 3.43)
ob_plane_022.scale = (0.02435, 0.02435, 0.02435)
ob_plane_022.lineart.crease_threshold = 0.0
ob_plane_023.location = (0.4644, 0.03821, 0.1854)
ob_plane_023.rotation_euler = (0.0, -0.0, 3.43)
ob_plane_023.scale = (0.08102, 0.08102, 0.08102)
ob_plane_023.lineart.crease_threshold = 0.0
ob_plane_024.location = (0.2616, -0.1046, 0.1854)
ob_plane_024.rotation_euler = (0.0, -0.0, 3.84)
ob_plane_024.scale = (0.08102, 0.08102, 0.08102)
ob_plane_024.lineart.crease_threshold = 0.0
ob_plane_025.location = (0.2616, -0.1046, -0.02157)
ob_plane_025.rotation_euler = (0.0, -0.0, 3.84)
ob_plane_025.scale = (0.02435, 0.02435, 0.02435)
ob_plane_025.lineart.crease_threshold = 0.0
ob_plane_026.location = (0.4242, 0.2634, -0.02501)
ob_plane_026.rotation_euler = (0.0, -0.0, 3.198)
ob_plane_026.scale = (0.0188, 0.0188, 0.0188)
ob_plane_026.lineart.crease_threshold = 0.0
ob_plane_027.location = (0.4242, 0.2634, 0.1628)
ob_plane_027.rotation_euler = (0.0, -0.0, 3.198)
ob_plane_027.scale = (0.06254, 0.06254, 0.06254)
ob_plane_027.lineart.crease_threshold = 0.0
ob_plane_028.location = (0.6519, 0.2325, 0.1859)
ob_plane_028.rotation_euler = (0.0, -0.0, 3.728)
ob_plane_028.scale = (0.08229, 0.08229, 0.08229)
ob_plane_028.lineart.crease_threshold = 0.0
ob_plane_029.location = (0.6519, 0.2325, -0.02206)
ob_plane_029.rotation_euler = (0.0, -0.0, 3.728)
ob_plane_029.scale = (0.02474, 0.02474, 0.02474)
ob_plane_029.lineart.crease_threshold = 0.0
ob_plane_030.location = (0.2168, 0.1272, -0.01773)
ob_plane_030.rotation_euler = (0.0, -0.0, 3.443)
ob_plane_030.scale = (0.02136, 0.02136, 0.02136)
ob_plane_030.lineart.crease_threshold = 0.0
ob_plane_031.location = (0.2168, 0.1272, 0.1815)
ob_plane_031.rotation_euler = (0.0, -0.0, 3.443)
ob_plane_031.scale = (0.07105, 0.07105, 0.07105)
ob_plane_031.lineart.crease_threshold = 0.0
ob_plane_032.location = (-0.1379, 0.0679, -0.02157)
ob_plane_032.rotation_euler = (0.0, 0.0, 2.455)
ob_plane_032.scale = (0.02435, 0.02435, 0.02435)
ob_plane_032.lineart.crease_threshold = 0.0
ob_plane_033.location = (-0.1379, 0.0679, 0.1854)
ob_plane_033.rotation_euler = (0.0, 0.0, 2.455)
ob_plane_033.scale = (0.08102, 0.08102, 0.08102)
ob_plane_033.lineart.crease_threshold = 0.0
ob_plane_034.location = (0.03997, -0.1049, 0.1854)
ob_plane_034.rotation_euler = (0.0, 0.0, 2.046)
ob_plane_034.scale = (0.08102, 0.08102, 0.08102)
ob_plane_034.lineart.crease_threshold = 0.0
ob_plane_035.location = (0.03997, -0.1049, -0.02157)
ob_plane_035.rotation_euler = (0.0, 0.0, 2.046)
ob_plane_035.scale = (0.02435, 0.02435, 0.02435)
ob_plane_035.lineart.crease_threshold = 0.0
ob_plane_036.location = (0.2705, 0.4482, -0.02157)
ob_plane_036.rotation_euler = (0.0, -0.0, 1.063)
ob_plane_036.scale = (0.02435, 0.02435, 0.02435)
ob_plane_036.lineart.crease_threshold = 0.0
ob_plane_037.location = (0.2705, 0.4482, 0.1854)
ob_plane_037.rotation_euler = (0.0, -0.0, 1.063)
ob_plane_037.scale = (0.08102, 0.08102, 0.08102)
ob_plane_037.lineart.crease_threshold = 0.0
ob_plane_038.location = (0.3157, 0.692, 0.1854)
ob_plane_038.rotation_euler = (0.0, -0.0, 1.472)
ob_plane_038.scale = (0.08102, 0.08102, 0.08102)
ob_plane_038.lineart.crease_threshold = 0.0
ob_plane_039.location = (0.3157, 0.692, -0.02157)
ob_plane_039.rotation_euler = (0.0, -0.0, 1.472)
ob_plane_039.scale = (0.02435, 0.02435, 0.02435)
ob_plane_039.lineart.crease_threshold = 0.0
ob_plane_040.location = (0.145, -0.336, -0.02157)
ob_plane_040.rotation_euler = (0.0, -0.0, 1.693)
ob_plane_040.scale = (0.02435, 0.02435, 0.02435)
ob_plane_040.lineart.crease_threshold = 0.0
ob_plane_041.location = (0.145, -0.336, 0.1854)
ob_plane_041.rotation_euler = (0.0, -0.0, 1.693)
ob_plane_041.scale = (0.08102, 0.08102, 0.08102)
ob_plane_041.lineart.crease_threshold = 0.0
ob_plane_042.location = (0.1544, -0.5838, 0.1854)
ob_plane_042.rotation_euler = (0.0, -0.0, 1.284)
ob_plane_042.scale = (0.08102, 0.08102, 0.08102)
ob_plane_042.lineart.crease_threshold = 0.0
ob_plane_043.location = (0.1544, -0.5838, -0.02157)
ob_plane_043.rotation_euler = (0.0, -0.0, 1.284)
ob_plane_043.scale = (0.02435, 0.02435, 0.02435)
ob_plane_043.lineart.crease_threshold = 0.0

# ---- collection membership
col_collection_1.objects.link(ob_lamp)
col_collection_1.objects.link(ob_camera)
col_collection_1.objects.link(ob_plane_002)
col_collection_1.objects.link(ob_plane_003)
col_collection_1.objects.link(ob_plane_004)
col_collection_1.objects.link(ob_plane_005)
col_collection_1.objects.link(ob_plane_006)
col_collection_1.objects.link(ob_plane_007)
col_collection_1.objects.link(ob_plane_008)
col_collection_1.objects.link(ob_plane_009)
col_collection_1.objects.link(ob_plane_010)
col_collection_1.objects.link(ob_plane_011)
col_collection_1.objects.link(ob_plane_012)
col_collection_1.objects.link(ob_plane_013)
col_collection_1.objects.link(ob_plane_014)
col_collection_1.objects.link(ob_plane_015)
col_collection_1.objects.link(ob_plane_016)
col_collection_1.objects.link(ob_plane_017)
col_collection_1.objects.link(ob_plane_018)
col_collection_1.objects.link(ob_plane_019)
col_collection_1.objects.link(ob_plane_020)
col_collection_1.objects.link(ob_plane_021)
col_collection_1.objects.link(ob_plane_022)
col_collection_1.objects.link(ob_plane_023)
col_collection_1.objects.link(ob_plane_024)
col_collection_1.objects.link(ob_plane_025)
col_collection_1.objects.link(ob_plane_026)
col_collection_1.objects.link(ob_plane_027)
col_collection_1.objects.link(ob_plane_028)
col_collection_1.objects.link(ob_plane_029)
col_collection_1.objects.link(ob_plane_030)
col_collection_1.objects.link(ob_plane_031)
col_collection_1.objects.link(ob_plane_032)
col_collection_1.objects.link(ob_plane_033)
col_collection_1.objects.link(ob_plane_034)
col_collection_1.objects.link(ob_plane_035)
col_collection_1.objects.link(ob_plane_036)
col_collection_1.objects.link(ob_plane_037)
col_collection_1.objects.link(ob_plane_038)
col_collection_1.objects.link(ob_plane_039)
col_collection_1.objects.link(ob_plane_040)
col_collection_1.objects.link(ob_plane_041)
col_collection_1.objects.link(ob_plane_042)
col_collection_1.objects.link(ob_plane_043)

# ---- scene / render settings (as saved in the file)
scene.camera = ob_camera
scene.frame_start = 1; scene.frame_end = 250; scene.frame_set(1)
scene.render.engine = 'BLENDER_EEVEE_NEXT'
scene.render.resolution_percentage = 50
scene.render.dither_intensity = 0.0
scene.cycles.use_denoising = False
scene.cycles.samples = 10
scene.cycles.sampling_pattern = 'TABULATED_SOBOL'
scene.cycles.light_sampling_threshold = 0.0
scene.cycles.use_adaptive_sampling = False
scene.cycles.use_light_tree = False
scene.cycles.blur_glossy = 0.0
scene.cycles.pixel_filter_type = 'GAUSSIAN'
scene.cycles.sample_clamp_indirect = 0.0
scene.view_settings.view_transform = 'Standard'
bpy.context.view_layer.update()
